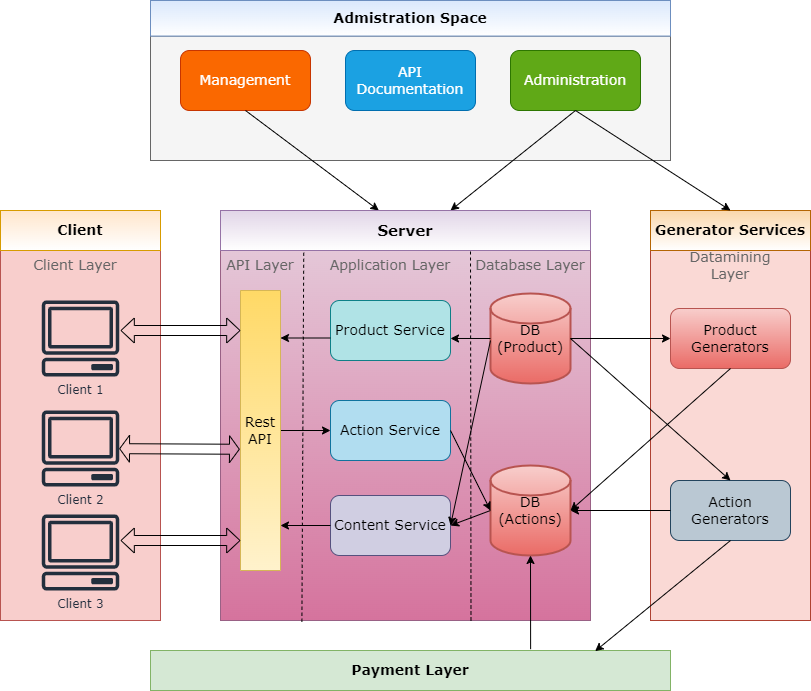

The diagram above was exported from draw.io. Its source (the exported page's mxGraphModel, read from the mxfile embedded in the PNG):
<mxGraphModel dx="1208" dy="737" grid="1" gridSize="10" guides="1" tooltips="1" connect="1" arrows="1" fold="1" page="1" pageScale="1" pageWidth="827" pageHeight="1169" math="0" shadow="0">
  <root>
    <mxCell id="0" />
    <mxCell id="1" parent="0" />
    <mxCell id="rv_XnCK5mqeI54QWB_24-42" value="" style="group;fillColor=#dae8fc;strokeColor=#6c8ebf;" vertex="1" connectable="0" parent="1">
      <mxGeometry x="160" y="30" width="520" height="160" as="geometry" />
    </mxCell>
    <mxCell id="rv_XnCK5mqeI54QWB_24-10" value="" style="rounded=0;whiteSpace=wrap;html=1;shadow=0;glass=0;sketch=0;strokeColor=#666666;fontFamily=Verdana;fillColor=#f5f5f5;fontColor=#333333;" vertex="1" parent="rv_XnCK5mqeI54QWB_24-42">
      <mxGeometry y="35.55555555555556" width="520" height="124.44444444444444" as="geometry" />
    </mxCell>
    <mxCell id="rv_XnCK5mqeI54QWB_24-15" value="&lt;font size=&quot;1&quot; face=&quot;Verdana&quot;&gt;&lt;b style=&quot;font-size: 14px;&quot;&gt;Admistration Space&lt;/b&gt;&lt;/font&gt;" style="rounded=0;whiteSpace=wrap;html=1;shadow=0;glass=0;sketch=0;strokeColor=#6c8ebf;fillColor=#dae8fc;gradientColor=#FFFFFF;" vertex="1" parent="rv_XnCK5mqeI54QWB_24-42">
      <mxGeometry width="520" height="35.55555555555556" as="geometry" />
    </mxCell>
    <mxCell id="rv_XnCK5mqeI54QWB_24-45" value="&lt;font color=&quot;#ffffff&quot;&gt;Management&lt;/font&gt;" style="rounded=1;whiteSpace=wrap;html=1;shadow=0;glass=0;labelBackgroundColor=none;labelBorderColor=none;sketch=0;strokeColor=#C73500;fontFamily=Verdana;fontSize=14;fontColor=#000000;fillColor=#fa6800;" vertex="1" parent="rv_XnCK5mqeI54QWB_24-42">
      <mxGeometry x="30" y="50" width="130" height="60" as="geometry" />
    </mxCell>
    <mxCell id="rv_XnCK5mqeI54QWB_24-46" value="API Documentation" style="rounded=1;whiteSpace=wrap;html=1;shadow=0;glass=0;labelBackgroundColor=none;labelBorderColor=none;sketch=0;strokeColor=#006EAF;fontFamily=Verdana;fontSize=14;fontColor=#ffffff;fillColor=#1ba1e2;" vertex="1" parent="rv_XnCK5mqeI54QWB_24-42">
      <mxGeometry x="195" y="50" width="130" height="60" as="geometry" />
    </mxCell>
    <mxCell id="rv_XnCK5mqeI54QWB_24-47" value="Administration" style="rounded=1;whiteSpace=wrap;html=1;shadow=0;glass=0;labelBackgroundColor=none;labelBorderColor=none;sketch=0;strokeColor=#2D7600;fontFamily=Verdana;fontSize=14;fontColor=#ffffff;fillColor=#60a917;" vertex="1" parent="rv_XnCK5mqeI54QWB_24-42">
      <mxGeometry x="360" y="50" width="130" height="60" as="geometry" />
    </mxCell>
    <mxCell id="rv_XnCK5mqeI54QWB_24-43" value="" style="group;fillColor=#FFF4C3;strokeColor=#b85450;gradientColor=#FFFFFF;gradientDirection=south;" vertex="1" connectable="0" parent="1">
      <mxGeometry x="10" y="240" width="160" height="410" as="geometry" />
    </mxCell>
    <mxCell id="rv_XnCK5mqeI54QWB_24-2" value="&lt;div style=&quot;text-align: justify;&quot;&gt;&lt;/div&gt;" style="rounded=0;whiteSpace=wrap;html=1;glass=0;fontFamily=Verdana;fillColor=#F8CECC;strokeColor=#b85450;" vertex="1" parent="rv_XnCK5mqeI54QWB_24-43">
      <mxGeometry width="160" height="410" as="geometry" />
    </mxCell>
    <mxCell id="rv_XnCK5mqeI54QWB_24-13" value="&lt;b style=&quot;&quot;&gt;&lt;font style=&quot;font-size: 14px;&quot;&gt;Client&lt;/font&gt;&lt;/b&gt;" style="rounded=0;whiteSpace=wrap;html=1;shadow=0;glass=0;sketch=0;strokeColor=#d79b00;fontFamily=Verdana;fillColor=#ffe6cc;gradientColor=#FFFFFF;" vertex="1" parent="rv_XnCK5mqeI54QWB_24-43">
      <mxGeometry width="160" height="40" as="geometry" />
    </mxCell>
    <mxCell id="rv_XnCK5mqeI54QWB_24-19" value="Client 1" style="sketch=0;outlineConnect=0;fontColor=#232F3E;gradientColor=none;fillColor=#232F3D;strokeColor=none;dashed=0;verticalLabelPosition=bottom;verticalAlign=top;align=center;html=1;fontSize=12;fontStyle=0;aspect=fixed;pointerEvents=1;shape=mxgraph.aws4.client;rounded=0;shadow=0;glass=0;labelBackgroundColor=none;labelBorderColor=none;fontFamily=Verdana;" vertex="1" parent="rv_XnCK5mqeI54QWB_24-43">
      <mxGeometry x="41" y="90" width="78" height="76" as="geometry" />
    </mxCell>
    <mxCell id="rv_XnCK5mqeI54QWB_24-20" value="Client 2" style="sketch=0;outlineConnect=0;fontColor=#232F3E;gradientColor=none;fillColor=#232F3D;strokeColor=none;dashed=0;verticalLabelPosition=bottom;verticalAlign=top;align=center;html=1;fontSize=12;fontStyle=0;aspect=fixed;pointerEvents=1;shape=mxgraph.aws4.client;rounded=0;shadow=0;glass=0;labelBackgroundColor=none;labelBorderColor=none;fontFamily=Verdana;" vertex="1" parent="rv_XnCK5mqeI54QWB_24-43">
      <mxGeometry x="41" y="200" width="78" height="76" as="geometry" />
    </mxCell>
    <mxCell id="rv_XnCK5mqeI54QWB_24-21" value="Client 3" style="sketch=0;outlineConnect=0;fontColor=#232F3E;gradientColor=none;fillColor=#232F3D;strokeColor=none;dashed=0;verticalLabelPosition=bottom;verticalAlign=top;align=center;html=1;fontSize=12;fontStyle=0;aspect=fixed;pointerEvents=1;shape=mxgraph.aws4.client;rounded=0;shadow=0;glass=0;labelBackgroundColor=none;labelBorderColor=none;fontFamily=Verdana;" vertex="1" parent="rv_XnCK5mqeI54QWB_24-43">
      <mxGeometry x="41" y="304" width="78" height="76" as="geometry" />
    </mxCell>
    <mxCell id="rv_XnCK5mqeI54QWB_24-32" value="Client Layer" style="text;html=1;strokeColor=none;fillColor=none;align=center;verticalAlign=middle;whiteSpace=wrap;rounded=0;shadow=0;glass=0;labelBackgroundColor=none;labelBorderColor=none;sketch=0;fontFamily=Verdana;fontSize=14;fontColor=#666666;" vertex="1" parent="rv_XnCK5mqeI54QWB_24-43">
      <mxGeometry x="20" y="40" width="110" height="30" as="geometry" />
    </mxCell>
    <mxCell id="rv_XnCK5mqeI54QWB_24-44" value="" style="group;fillColor=#e6d0de;gradientColor=#d5739d;strokeColor=#996185;" vertex="1" connectable="0" parent="1">
      <mxGeometry x="660" y="240" width="160" height="410" as="geometry" />
    </mxCell>
    <mxCell id="rv_XnCK5mqeI54QWB_24-9" value="" style="rounded=0;whiteSpace=wrap;html=1;glass=0;fontFamily=Verdana;fillColor=#fad9d5;strokeColor=#ae4132;" vertex="1" parent="rv_XnCK5mqeI54QWB_24-44">
      <mxGeometry width="160" height="410" as="geometry" />
    </mxCell>
    <mxCell id="rv_XnCK5mqeI54QWB_24-14" value="&lt;b style=&quot;&quot;&gt;&lt;font style=&quot;font-size: 14px;&quot;&gt;Generator Services&lt;/font&gt;&lt;/b&gt;" style="rounded=0;whiteSpace=wrap;html=1;shadow=0;glass=0;sketch=0;strokeColor=#b46504;fontFamily=Verdana;fillColor=#fad7ac;gradientColor=#FFFFFF;" vertex="1" parent="rv_XnCK5mqeI54QWB_24-44">
      <mxGeometry width="160" height="40" as="geometry" />
    </mxCell>
    <mxCell id="rv_XnCK5mqeI54QWB_24-34" value="Datamining Layer" style="text;html=1;strokeColor=none;fillColor=none;align=center;verticalAlign=middle;whiteSpace=wrap;rounded=0;shadow=0;glass=0;labelBackgroundColor=none;labelBorderColor=none;sketch=0;fontFamily=Verdana;fontSize=14;fontColor=#666666;" vertex="1" parent="rv_XnCK5mqeI54QWB_24-44">
      <mxGeometry x="25" y="40" width="110" height="30" as="geometry" />
    </mxCell>
    <mxCell id="rv_XnCK5mqeI54QWB_24-38" value="Product Generators" style="rounded=1;whiteSpace=wrap;html=1;shadow=0;glass=0;labelBackgroundColor=none;labelBorderColor=none;sketch=0;strokeColor=#b85450;fontFamily=Verdana;fontSize=14;fillColor=#f8cecc;gradientColor=#ea6b66;" vertex="1" parent="rv_XnCK5mqeI54QWB_24-44">
      <mxGeometry x="20" y="98" width="120" height="60" as="geometry" />
    </mxCell>
    <mxCell id="rv_XnCK5mqeI54QWB_24-39" value="Action Generators" style="rounded=1;whiteSpace=wrap;html=1;shadow=0;glass=0;labelBackgroundColor=none;labelBorderColor=none;sketch=0;strokeColor=#23445d;fontFamily=Verdana;fontSize=14;fillColor=#bac8d3;" vertex="1" parent="rv_XnCK5mqeI54QWB_24-44">
      <mxGeometry x="20" y="270" width="120" height="60" as="geometry" />
    </mxCell>
    <mxCell id="rv_XnCK5mqeI54QWB_24-56" value="" style="endArrow=classic;html=1;rounded=1;strokeWidth=1;fontFamily=Verdana;fontSize=14;fontColor=#666666;exitX=0.5;exitY=1;exitDx=0;exitDy=0;" edge="1" parent="1" source="rv_XnCK5mqeI54QWB_24-45" target="rv_XnCK5mqeI54QWB_24-12">
      <mxGeometry width="50" height="50" relative="1" as="geometry">
        <mxPoint x="240" y="360" as="sourcePoint" />
        <mxPoint x="290" y="310" as="targetPoint" />
      </mxGeometry>
    </mxCell>
    <mxCell id="rv_XnCK5mqeI54QWB_24-57" value="" style="endArrow=classic;html=1;rounded=1;strokeWidth=1;fontFamily=Verdana;fontSize=14;fontColor=#666666;entryX=0.5;entryY=0;entryDx=0;entryDy=0;exitX=0.5;exitY=1;exitDx=0;exitDy=0;" edge="1" parent="1" source="rv_XnCK5mqeI54QWB_24-47" target="rv_XnCK5mqeI54QWB_24-14">
      <mxGeometry width="50" height="50" relative="1" as="geometry">
        <mxPoint x="600" y="140" as="sourcePoint" />
        <mxPoint x="706.6666666666667" y="240" as="targetPoint" />
      </mxGeometry>
    </mxCell>
    <mxCell id="rv_XnCK5mqeI54QWB_24-58" value="" style="endArrow=classic;html=1;rounded=1;strokeWidth=1;fontFamily=Verdana;fontSize=14;fontColor=#666666;exitX=0.5;exitY=1;exitDx=0;exitDy=0;" edge="1" parent="1" source="rv_XnCK5mqeI54QWB_24-47">
      <mxGeometry width="50" height="50" relative="1" as="geometry">
        <mxPoint x="240" y="360" as="sourcePoint" />
        <mxPoint x="460" y="240" as="targetPoint" />
      </mxGeometry>
    </mxCell>
    <mxCell id="rv_XnCK5mqeI54QWB_24-76" value="&lt;b&gt;Payment Layer&lt;/b&gt;" style="rounded=0;whiteSpace=wrap;html=1;shadow=0;glass=0;labelBackgroundColor=none;labelBorderColor=none;sketch=0;strokeColor=#82b366;fontFamily=Verdana;fontSize=14;fillColor=#d5e8d4;" vertex="1" parent="1">
      <mxGeometry x="160" y="680" width="520" height="40" as="geometry" />
    </mxCell>
    <mxCell id="rv_XnCK5mqeI54QWB_24-79" value="" style="endArrow=classic;html=1;rounded=1;strokeWidth=1;fontFamily=Verdana;fontSize=14;fontColor=#666666;exitX=0.5;exitY=1;exitDx=0;exitDy=0;entryX=0.855;entryY=0.017;entryDx=0;entryDy=0;entryPerimeter=0;" edge="1" parent="1" source="rv_XnCK5mqeI54QWB_24-39" target="rv_XnCK5mqeI54QWB_24-76">
      <mxGeometry width="50" height="50" relative="1" as="geometry">
        <mxPoint x="715" y="720" as="sourcePoint" />
        <mxPoint x="765" y="670" as="targetPoint" />
      </mxGeometry>
    </mxCell>
    <mxCell id="rv_XnCK5mqeI54QWB_24-87" value="" style="group" vertex="1" connectable="0" parent="1">
      <mxGeometry x="230" y="240" width="370" height="410" as="geometry" />
    </mxCell>
    <mxCell id="rv_XnCK5mqeI54QWB_24-67" value="" style="group;fillColor=#d0cee2;strokeColor=#56517e;" vertex="1" connectable="0" parent="rv_XnCK5mqeI54QWB_24-87">
      <mxGeometry width="370" height="410" as="geometry" />
    </mxCell>
    <mxCell id="rv_XnCK5mqeI54QWB_24-3" value="" style="rounded=0;whiteSpace=wrap;html=1;glass=0;shadow=0;sketch=0;fontFamily=Verdana;gradientColor=#d5739d;fillColor=#e6d0de;strokeColor=#996185;" vertex="1" parent="rv_XnCK5mqeI54QWB_24-67">
      <mxGeometry width="370" height="410" as="geometry" />
    </mxCell>
    <mxCell id="rv_XnCK5mqeI54QWB_24-12" value="&lt;span style=&quot;font-size: 15px;&quot;&gt;&lt;b&gt;Server&lt;/b&gt;&lt;/span&gt;" style="rounded=0;whiteSpace=wrap;html=1;shadow=0;glass=0;sketch=0;strokeColor=#9673a6;fontFamily=Verdana;fillColor=#e1d5e7;gradientColor=#FFFFFF;" vertex="1" parent="rv_XnCK5mqeI54QWB_24-67">
      <mxGeometry width="370" height="40" as="geometry" />
    </mxCell>
    <mxCell id="rv_XnCK5mqeI54QWB_24-30" value="" style="endArrow=none;dashed=1;html=1;rounded=0;fontFamily=Verdana;fontSize=14;fontColor=#666666;entryX=0.225;entryY=0.983;entryDx=0;entryDy=0;entryPerimeter=0;exitX=0.22;exitY=1.003;exitDx=0;exitDy=0;exitPerimeter=0;" edge="1" parent="rv_XnCK5mqeI54QWB_24-67" source="rv_XnCK5mqeI54QWB_24-3" target="rv_XnCK5mqeI54QWB_24-12">
      <mxGeometry width="50" height="50" relative="1" as="geometry">
        <mxPoint x="83" y="380" as="sourcePoint" />
        <mxPoint x="85" y="50" as="targetPoint" />
      </mxGeometry>
    </mxCell>
    <mxCell id="rv_XnCK5mqeI54QWB_24-31" value="" style="endArrow=none;dashed=1;html=1;rounded=0;fontFamily=Verdana;fontSize=14;fontColor=#666666;exitX=0.677;exitY=1;exitDx=0;exitDy=0;exitPerimeter=0;entryX=0.231;entryY=1.083;entryDx=0;entryDy=0;entryPerimeter=0;" edge="1" parent="rv_XnCK5mqeI54QWB_24-67" source="rv_XnCK5mqeI54QWB_24-3">
      <mxGeometry width="50" height="50" relative="1" as="geometry">
        <mxPoint x="250" y="380" as="sourcePoint" />
        <mxPoint x="250" y="38.76000000000005" as="targetPoint" />
      </mxGeometry>
    </mxCell>
    <mxCell id="rv_XnCK5mqeI54QWB_24-33" value="Application Layer" style="text;html=1;strokeColor=none;fillColor=none;align=center;verticalAlign=middle;whiteSpace=wrap;rounded=0;shadow=0;glass=0;labelBackgroundColor=none;labelBorderColor=none;sketch=0;fontFamily=Verdana;fontSize=14;fontColor=#666666;" vertex="1" parent="rv_XnCK5mqeI54QWB_24-67">
      <mxGeometry x="90" y="40" width="160" height="30" as="geometry" />
    </mxCell>
    <mxCell id="rv_XnCK5mqeI54QWB_24-35" value="API Layer" style="text;html=1;strokeColor=none;fillColor=none;align=center;verticalAlign=middle;whiteSpace=wrap;rounded=0;shadow=0;glass=0;labelBackgroundColor=none;labelBorderColor=none;sketch=0;fontFamily=Verdana;fontSize=14;fontColor=#666666;" vertex="1" parent="rv_XnCK5mqeI54QWB_24-67">
      <mxGeometry y="40" width="80" height="30" as="geometry" />
    </mxCell>
    <mxCell id="rv_XnCK5mqeI54QWB_24-36" value="Database Layer" style="text;html=1;strokeColor=none;fillColor=none;align=center;verticalAlign=middle;whiteSpace=wrap;rounded=0;shadow=0;glass=0;labelBackgroundColor=none;labelBorderColor=none;sketch=0;fontFamily=Verdana;fontSize=14;fontColor=#666666;" vertex="1" parent="rv_XnCK5mqeI54QWB_24-67">
      <mxGeometry x="250" y="40" width="120" height="30" as="geometry" />
    </mxCell>
    <mxCell id="rv_XnCK5mqeI54QWB_24-37" value="DB&lt;br&gt;(Product)" style="strokeWidth=2;html=1;shape=mxgraph.flowchart.database;whiteSpace=wrap;rounded=0;shadow=0;glass=0;labelBackgroundColor=none;labelBorderColor=none;sketch=0;strokeColor=#b85450;fontFamily=Verdana;fontSize=14;fillColor=#f8cecc;gradientColor=#ea6b66;" vertex="1" parent="rv_XnCK5mqeI54QWB_24-67">
      <mxGeometry x="270" y="83" width="80" height="90" as="geometry" />
    </mxCell>
    <mxCell id="rv_XnCK5mqeI54QWB_24-60" value="DB&lt;br&gt;(Actions)" style="strokeWidth=2;html=1;shape=mxgraph.flowchart.database;whiteSpace=wrap;rounded=0;shadow=0;glass=0;labelBackgroundColor=none;labelBorderColor=none;sketch=0;strokeColor=#b85450;fontFamily=Verdana;fontSize=14;fillColor=#f8cecc;gradientColor=#ea6b66;" vertex="1" parent="rv_XnCK5mqeI54QWB_24-67">
      <mxGeometry x="270" y="255" width="80" height="90" as="geometry" />
    </mxCell>
    <mxCell id="rv_XnCK5mqeI54QWB_24-64" value="Product Service" style="rounded=1;whiteSpace=wrap;html=1;shadow=0;glass=0;labelBackgroundColor=none;labelBorderColor=none;sketch=0;strokeColor=#0e8088;fontFamily=Verdana;fontSize=14;fillColor=#b0e3e6;" vertex="1" parent="rv_XnCK5mqeI54QWB_24-67">
      <mxGeometry x="110" y="90" width="120" height="60" as="geometry" />
    </mxCell>
    <mxCell id="rv_XnCK5mqeI54QWB_24-65" value="Action Service" style="rounded=1;whiteSpace=wrap;html=1;shadow=0;glass=0;labelBackgroundColor=none;labelBorderColor=none;sketch=0;strokeColor=#10739e;fontFamily=Verdana;fontSize=14;fillColor=#b1ddf0;" vertex="1" parent="rv_XnCK5mqeI54QWB_24-67">
      <mxGeometry x="110" y="190" width="120" height="60" as="geometry" />
    </mxCell>
    <mxCell id="rv_XnCK5mqeI54QWB_24-66" value="Content Service" style="rounded=1;whiteSpace=wrap;html=1;shadow=0;glass=0;labelBackgroundColor=none;labelBorderColor=none;sketch=0;strokeColor=#56517e;fontFamily=Verdana;fontSize=14;fillColor=#d0cee2;" vertex="1" parent="rv_XnCK5mqeI54QWB_24-67">
      <mxGeometry x="110" y="285" width="120" height="60" as="geometry" />
    </mxCell>
    <mxCell id="rv_XnCK5mqeI54QWB_24-68" value="" style="endArrow=classic;html=1;rounded=1;strokeWidth=1;fontFamily=Verdana;fontSize=14;fontColor=#666666;exitX=1;exitY=0.5;exitDx=0;exitDy=0;entryX=0;entryY=0.5;entryDx=0;entryDy=0;entryPerimeter=0;" edge="1" parent="rv_XnCK5mqeI54QWB_24-67" source="rv_XnCK5mqeI54QWB_24-65" target="rv_XnCK5mqeI54QWB_24-60">
      <mxGeometry width="50" height="50" relative="1" as="geometry">
        <mxPoint x="130" y="50" as="sourcePoint" />
        <mxPoint x="80" y="100" as="targetPoint" />
      </mxGeometry>
    </mxCell>
    <mxCell id="rv_XnCK5mqeI54QWB_24-69" value="" style="endArrow=classic;html=1;rounded=1;strokeWidth=1;fontFamily=Verdana;fontSize=14;fontColor=#666666;entryX=1;entryY=0.5;entryDx=0;entryDy=0;" edge="1" parent="rv_XnCK5mqeI54QWB_24-67" target="rv_XnCK5mqeI54QWB_24-66">
      <mxGeometry width="50" height="50" relative="1" as="geometry">
        <mxPoint x="270" y="300" as="sourcePoint" />
        <mxPoint x="320" y="250" as="targetPoint" />
      </mxGeometry>
    </mxCell>
    <mxCell id="rv_XnCK5mqeI54QWB_24-70" value="" style="endArrow=classic;html=1;rounded=1;strokeWidth=1;fontFamily=Verdana;fontSize=14;fontColor=#666666;exitX=0;exitY=0.5;exitDx=0;exitDy=0;exitPerimeter=0;entryX=1;entryY=0.633;entryDx=0;entryDy=0;entryPerimeter=0;" edge="1" parent="rv_XnCK5mqeI54QWB_24-67" source="rv_XnCK5mqeI54QWB_24-37" target="rv_XnCK5mqeI54QWB_24-64">
      <mxGeometry width="50" height="50" relative="1" as="geometry">
        <mxPoint x="80" y="100" as="sourcePoint" />
        <mxPoint x="130" y="50" as="targetPoint" />
      </mxGeometry>
    </mxCell>
    <mxCell id="rv_XnCK5mqeI54QWB_24-73" value="" style="endArrow=classic;html=1;rounded=1;strokeWidth=1;fontFamily=Verdana;fontSize=14;fontColor=#666666;entryX=0;entryY=0.5;entryDx=0;entryDy=0;" edge="1" parent="rv_XnCK5mqeI54QWB_24-67" target="rv_XnCK5mqeI54QWB_24-65">
      <mxGeometry width="50" height="50" relative="1" as="geometry">
        <mxPoint x="60" y="220" as="sourcePoint" />
        <mxPoint x="130" y="280" as="targetPoint" />
      </mxGeometry>
    </mxCell>
    <mxCell id="rv_XnCK5mqeI54QWB_24-74" value="" style="endArrow=classic;html=1;rounded=1;strokeWidth=1;fontFamily=Verdana;fontSize=14;fontColor=#666666;exitX=0;exitY=0.5;exitDx=0;exitDy=0;" edge="1" parent="rv_XnCK5mqeI54QWB_24-67" source="rv_XnCK5mqeI54QWB_24-66">
      <mxGeometry width="50" height="50" relative="1" as="geometry">
        <mxPoint x="80" y="330" as="sourcePoint" />
        <mxPoint x="60" y="315" as="targetPoint" />
      </mxGeometry>
    </mxCell>
    <mxCell id="rv_XnCK5mqeI54QWB_24-75" value="" style="endArrow=classic;html=1;rounded=1;strokeWidth=1;fontFamily=Verdana;fontSize=14;fontColor=#666666;exitX=0;exitY=0.5;exitDx=0;exitDy=0;" edge="1" parent="rv_XnCK5mqeI54QWB_24-67">
      <mxGeometry width="50" height="50" relative="1" as="geometry">
        <mxPoint x="110" y="127.5" as="sourcePoint" />
        <mxPoint x="60" y="127.5" as="targetPoint" />
      </mxGeometry>
    </mxCell>
    <mxCell id="rv_XnCK5mqeI54QWB_24-29" value="&lt;font&gt;Rest API&lt;/font&gt;" style="rounded=0;whiteSpace=wrap;html=1;shadow=0;glass=0;labelBackgroundColor=none;labelBorderColor=none;sketch=0;strokeColor=#d6b656;fontFamily=Verdana;fontSize=14;direction=west;flipH=0;flipV=0;fillColor=#fff2cc;gradientColor=#ffd966;" vertex="1" parent="rv_XnCK5mqeI54QWB_24-67">
      <mxGeometry x="20" y="80" width="40" height="280" as="geometry" />
    </mxCell>
    <mxCell id="rv_XnCK5mqeI54QWB_24-71" value="" style="endArrow=classic;html=1;rounded=1;strokeWidth=1;fontFamily=Verdana;fontSize=14;fontColor=#666666;entryX=1;entryY=0.5;entryDx=0;entryDy=0;" edge="1" parent="rv_XnCK5mqeI54QWB_24-87" target="rv_XnCK5mqeI54QWB_24-66">
      <mxGeometry width="50" height="50" relative="1" as="geometry">
        <mxPoint x="270" y="130" as="sourcePoint" />
        <mxPoint x="130" y="280" as="targetPoint" />
      </mxGeometry>
    </mxCell>
    <mxCell id="rv_XnCK5mqeI54QWB_24-80" value="" style="endArrow=classic;html=1;rounded=1;strokeWidth=1;fontFamily=Verdana;fontSize=14;fontColor=#666666;entryX=0.5;entryY=1;entryDx=0;entryDy=0;entryPerimeter=0;exitX=0.731;exitY=-0.033;exitDx=0;exitDy=0;exitPerimeter=0;" edge="1" parent="1" source="rv_XnCK5mqeI54QWB_24-76" target="rv_XnCK5mqeI54QWB_24-60">
      <mxGeometry width="50" height="50" relative="1" as="geometry">
        <mxPoint x="310" y="560" as="sourcePoint" />
        <mxPoint x="360" y="510" as="targetPoint" />
      </mxGeometry>
    </mxCell>
    <mxCell id="rv_XnCK5mqeI54QWB_24-63" value="" style="endArrow=classic;html=1;rounded=1;strokeWidth=1;fontFamily=Verdana;fontSize=14;fontColor=#666666;exitX=0;exitY=0.5;exitDx=0;exitDy=0;entryX=1;entryY=0.5;entryDx=0;entryDy=0;entryPerimeter=0;" edge="1" parent="1" source="rv_XnCK5mqeI54QWB_24-39" target="rv_XnCK5mqeI54QWB_24-60">
      <mxGeometry width="50" height="50" relative="1" as="geometry">
        <mxPoint x="750" y="408" as="sourcePoint" />
        <mxPoint x="590" y="550" as="targetPoint" />
      </mxGeometry>
    </mxCell>
    <mxCell id="rv_XnCK5mqeI54QWB_24-61" value="" style="endArrow=classic;html=1;rounded=1;strokeWidth=1;fontFamily=Verdana;fontSize=14;fontColor=#666666;exitX=0.5;exitY=1;exitDx=0;exitDy=0;entryX=1;entryY=0.5;entryDx=0;entryDy=0;entryPerimeter=0;" edge="1" parent="1" source="rv_XnCK5mqeI54QWB_24-38" target="rv_XnCK5mqeI54QWB_24-60">
      <mxGeometry width="50" height="50" relative="1" as="geometry">
        <mxPoint x="240" y="340" as="sourcePoint" />
        <mxPoint x="290" y="290" as="targetPoint" />
      </mxGeometry>
    </mxCell>
    <mxCell id="rv_XnCK5mqeI54QWB_24-59" value="" style="endArrow=classic;html=1;rounded=1;strokeWidth=1;fontFamily=Verdana;fontSize=14;fontColor=#666666;exitX=1;exitY=0.5;exitDx=0;exitDy=0;exitPerimeter=0;entryX=0;entryY=0.5;entryDx=0;entryDy=0;" edge="1" parent="1" source="rv_XnCK5mqeI54QWB_24-37" target="rv_XnCK5mqeI54QWB_24-38">
      <mxGeometry width="50" height="50" relative="1" as="geometry">
        <mxPoint x="630" y="410" as="sourcePoint" />
        <mxPoint x="680" y="360" as="targetPoint" />
      </mxGeometry>
    </mxCell>
    <mxCell id="rv_XnCK5mqeI54QWB_24-72" value="" style="endArrow=classic;html=1;rounded=1;strokeWidth=1;fontFamily=Verdana;fontSize=14;fontColor=#666666;entryX=0.5;entryY=0;entryDx=0;entryDy=0;" edge="1" parent="1" target="rv_XnCK5mqeI54QWB_24-39">
      <mxGeometry width="50" height="50" relative="1" as="geometry">
        <mxPoint x="580" y="368" as="sourcePoint" />
        <mxPoint x="360" y="520" as="targetPoint" />
      </mxGeometry>
    </mxCell>
    <mxCell id="rv_XnCK5mqeI54QWB_24-83" value="" style="shape=flexArrow;endArrow=classic;startArrow=classic;html=1;rounded=1;strokeWidth=1;fontFamily=Verdana;fontSize=14;fontColor=#FFFFFF;endWidth=14;endSize=4.11;startWidth=14;startSize=4.11;strokeColor=#000000;" edge="1" parent="1">
      <mxGeometry width="100" height="100" relative="1" as="geometry">
        <mxPoint x="130" y="360" as="sourcePoint" />
        <mxPoint x="250" y="360" as="targetPoint" />
      </mxGeometry>
    </mxCell>
    <mxCell id="rv_XnCK5mqeI54QWB_24-85" value="" style="shape=flexArrow;endArrow=classic;startArrow=classic;html=1;rounded=1;strokeWidth=1;fontFamily=Verdana;fontSize=14;fontColor=#FFFFFF;endWidth=14;endSize=4.11;startWidth=14;startSize=4.11;" edge="1" parent="1">
      <mxGeometry width="100" height="100" relative="1" as="geometry">
        <mxPoint x="130" y="570" as="sourcePoint" />
        <mxPoint x="250" y="570" as="targetPoint" />
      </mxGeometry>
    </mxCell>
    <mxCell id="rv_XnCK5mqeI54QWB_24-89" value="" style="shape=flexArrow;endArrow=classic;startArrow=classic;html=1;rounded=1;strokeColor=#000000;strokeWidth=1;fontFamily=Verdana;fontSize=14;fontColor=#FFFFFF;entryX=1.017;entryY=0.433;entryDx=0;entryDy=0;entryPerimeter=0;endWidth=16;endSize=2.95;startWidth=16;startSize=2.95;" edge="1" parent="1" source="rv_XnCK5mqeI54QWB_24-20" target="rv_XnCK5mqeI54QWB_24-29">
      <mxGeometry width="100" height="100" relative="1" as="geometry">
        <mxPoint x="290" y="590" as="sourcePoint" />
        <mxPoint x="390" y="490" as="targetPoint" />
      </mxGeometry>
    </mxCell>
  </root>
</mxGraphModel>